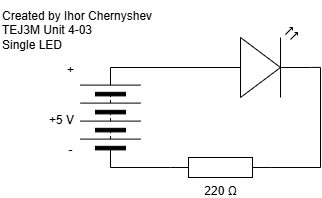

The diagram above was exported from draw.io. Its source (the exported page's mxGraphModel, read from the mxfile embedded in the PNG):
<mxGraphModel dx="1726" dy="1018" grid="1" gridSize="10" guides="1" tooltips="1" connect="1" arrows="1" fold="1" page="1" pageScale="1" pageWidth="827" pageHeight="1169" math="0" shadow="0">
  <root>
    <mxCell id="0" />
    <mxCell id="1" parent="0" />
    <mxCell id="3" value="220 Ω" style="pointerEvents=1;verticalLabelPosition=bottom;shadow=0;dashed=0;align=center;html=1;verticalAlign=top;shape=mxgraph.electrical.resistors.resistor_1;" parent="1" vertex="1">
      <mxGeometry x="180" y="170" width="100" height="20" as="geometry" />
    </mxCell>
    <mxCell id="5" style="edgeStyle=none;html=1;exitX=1;exitY=0.5;exitDx=0;exitDy=0;entryX=0;entryY=0.5;entryDx=0;entryDy=0;entryPerimeter=0;rounded=0;curved=0;strokeColor=default;endArrow=none;endFill=0;" parent="1" edge="1">
      <mxGeometry relative="1" as="geometry">
        <mxPoint x="120" y="80" as="sourcePoint" />
        <mxPoint x="230" y="79.99999999999994" as="targetPoint" />
      </mxGeometry>
    </mxCell>
    <mxCell id="6" style="edgeStyle=none;html=1;exitX=0;exitY=0.5;exitDx=0;exitDy=0;entryX=0;entryY=0.5;entryDx=0;entryDy=0;entryPerimeter=0;endArrow=none;endFill=0;" parent="1" target="3" edge="1">
      <mxGeometry relative="1" as="geometry">
        <mxPoint x="120" y="180" as="sourcePoint" />
      </mxGeometry>
    </mxCell>
    <mxCell id="7" style="edgeStyle=orthogonalEdgeStyle;html=1;exitX=1;exitY=0.5;exitDx=0;exitDy=0;exitPerimeter=0;entryX=1;entryY=0.5;entryDx=0;entryDy=0;entryPerimeter=0;endArrow=none;endFill=0;rounded=0;curved=0;strokeColor=default;" parent="1" target="3" edge="1">
      <mxGeometry relative="1" as="geometry">
        <mxPoint x="330" y="79.99999999999994" as="sourcePoint" />
        <Array as="points">
          <mxPoint x="330" y="180" />
        </Array>
      </mxGeometry>
    </mxCell>
    <mxCell id="8" value="" style="pointerEvents=1;verticalLabelPosition=bottom;shadow=0;dashed=0;align=center;html=1;verticalAlign=top;shape=mxgraph.electrical.miscellaneous.batteryStack;rotation=-90;" parent="1" vertex="1">
      <mxGeometry x="70" y="100" width="100" height="60" as="geometry" />
    </mxCell>
    <mxCell id="9" value="+5 V" style="text;html=1;align=center;verticalAlign=middle;resizable=0;points=[];autosize=1;strokeColor=none;fillColor=none;" parent="1" vertex="1">
      <mxGeometry x="46" y="118" width="50" height="30" as="geometry" />
    </mxCell>
    <mxCell id="10" value="Created by Ihor Chernyshev&lt;div&gt;TEJ3M Unit 4-03&lt;/div&gt;&lt;div&gt;Single LED&lt;/div&gt;" style="text;html=1;align=left;verticalAlign=middle;resizable=0;points=[];autosize=1;strokeColor=none;fillColor=none;" parent="1" vertex="1">
      <mxGeometry x="10" y="13" width="180" height="60" as="geometry" />
    </mxCell>
    <mxCell id="13" style="edgeStyle=none;html=1;exitX=1;exitY=0.57;exitDx=0;exitDy=0;exitPerimeter=0;endArrow=none;endFill=0;" parent="1" source="11" edge="1">
      <mxGeometry relative="1" as="geometry">
        <mxPoint x="330" y="79.9310344827586" as="targetPoint" />
      </mxGeometry>
    </mxCell>
    <mxCell id="11" value="" style="verticalLabelPosition=bottom;shadow=0;dashed=0;align=center;html=1;verticalAlign=top;shape=mxgraph.electrical.opto_electronics.led_2;pointerEvents=1;" parent="1" vertex="1">
      <mxGeometry x="220" y="40" width="100" height="70" as="geometry" />
    </mxCell>
    <mxCell id="14" value="+" style="text;html=1;align=center;verticalAlign=middle;resizable=0;points=[];autosize=1;strokeColor=none;fillColor=none;" parent="1" vertex="1">
      <mxGeometry x="65" y="68" width="30" height="30" as="geometry" />
    </mxCell>
    <mxCell id="15" value="-" style="text;html=1;align=center;verticalAlign=middle;resizable=0;points=[];autosize=1;strokeColor=none;fillColor=none;" parent="1" vertex="1">
      <mxGeometry x="65" y="148" width="30" height="30" as="geometry" />
    </mxCell>
  </root>
</mxGraphModel>